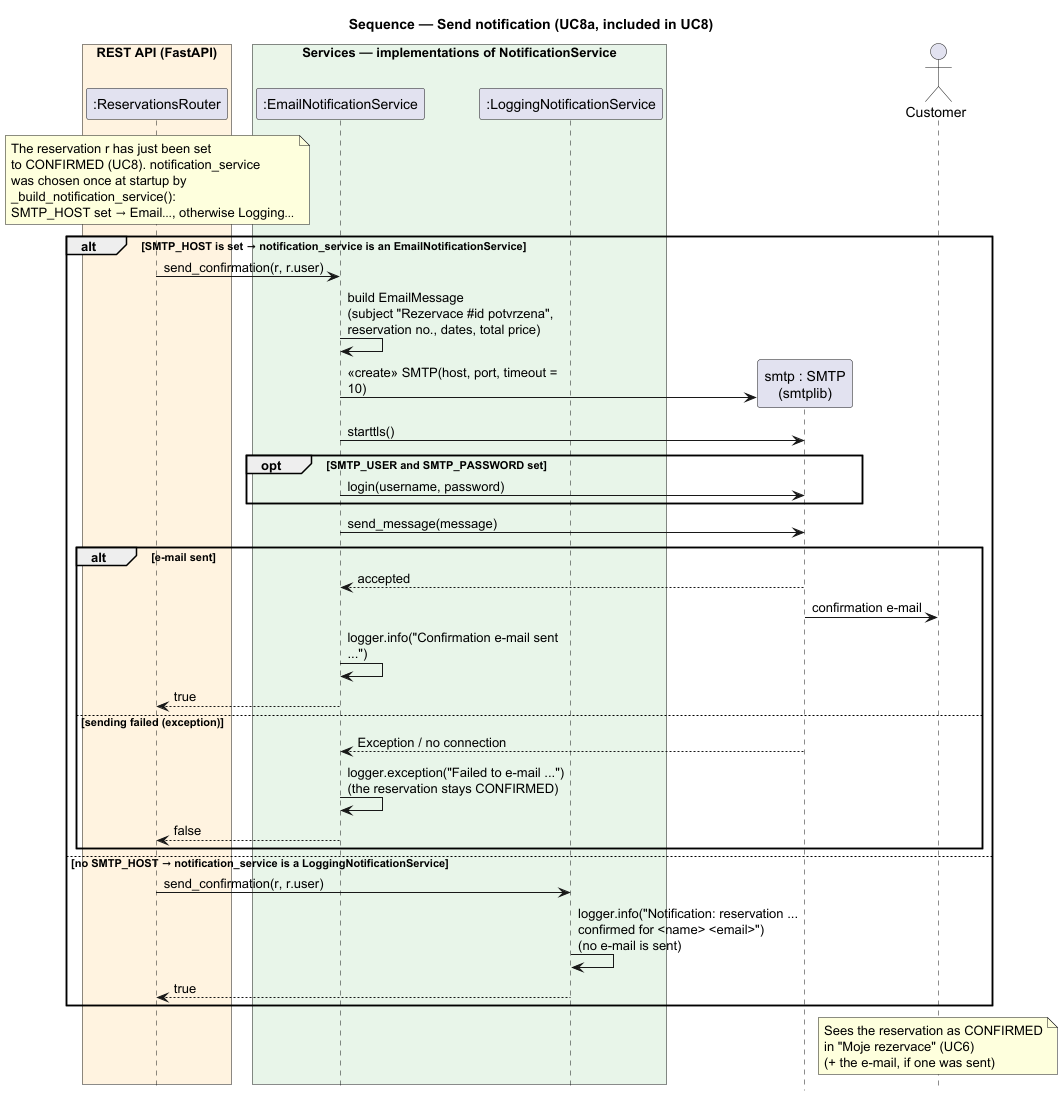

The diagram above was rendered by PlantUML. Its source (embedded in the PNG):
@startuml sequence-send-notification
skinparam backgroundColor white
skinparam responseMessageBelowArrow true
skinparam maxMessageSize 220
hide footbox
title Sequence — Send notification (UC8a, included in UC8)

box "REST API (FastAPI)" #FFF3E0
  participant ":ReservationsRouter" as ResRouter
end box
box "Services — implementations of NotificationService" #E8F5E9
  participant ":EmailNotificationService" as Email
  participant ":LoggingNotificationService" as Logging
end box
participant "smtp : SMTP\n(smtplib)" as SMTP
actor Customer

note over ResRouter
  The reservation r has just been set
  to CONFIRMED (UC8). notification_service
  was chosen once at startup by
  _build_notification_service():
  SMTP_HOST set → Email…, otherwise Logging…
end note

alt SMTP_HOST is set → notification_service is an EmailNotificationService
  ResRouter -> Email : send_confirmation(r, r.user)
  Email -> Email : build EmailMessage\n(subject "Rezervace #id potvrzena",\nreservation no., dates, total price)
  create SMTP
  Email -> SMTP : <<create>> SMTP(host, port, timeout = 10)
  Email -> SMTP : starttls()
  opt SMTP_USER and SMTP_PASSWORD set
    Email -> SMTP : login(username, password)
  end
  Email -> SMTP : send_message(message)
  alt e-mail sent
    SMTP --> Email : accepted
    SMTP -> Customer : confirmation e-mail
    Email -> Email : logger.info("Confirmation e-mail sent ...")
    Email --> ResRouter : true
  else sending failed (exception)
    SMTP --> Email : Exception / no connection
    Email -> Email : logger.exception("Failed to e-mail ...")\n(the reservation stays CONFIRMED)
    Email --> ResRouter : false
  end
else no SMTP_HOST → notification_service is a LoggingNotificationService
  ResRouter -> Logging : send_confirmation(r, r.user)
  Logging -> Logging : logger.info("Notification: reservation ...\nconfirmed for <name> <email>")\n(no e-mail is sent)
  Logging --> ResRouter : true
end

note over Customer
  Sees the reservation as CONFIRMED
  in "Moje rezervace" (UC6)
  (+ the e-mail, if one was sent)
end note
@enduml